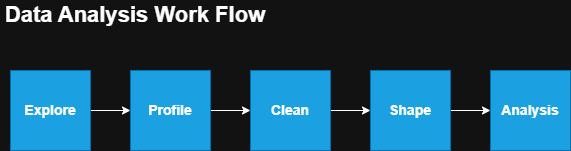

The diagram above was exported from draw.io. Its source (the exported page's mxGraphModel, read from the mxfile embedded in the PNG):
<mxGraphModel dx="1028" dy="611" grid="1" gridSize="10" guides="1" tooltips="1" connect="1" arrows="1" fold="1" page="1" pageScale="1" pageWidth="850" pageHeight="1100" math="0" shadow="0">
  <root>
    <mxCell id="0" />
    <mxCell id="1" parent="0" />
    <mxCell id="0ihh4svXMoNw6PNfVYrd-3" parent="1" style="text;html=1;whiteSpace=wrap;strokeColor=none;fillColor=none;align=center;verticalAlign=middle;rounded=0;" value="&lt;b&gt;&lt;font style=&quot;font-size: 22px;&quot;&gt;Data Analysis Work Flow&lt;/font&gt;&lt;/b&gt;" vertex="1">
      <mxGeometry height="30" width="270" x="120" y="130" as="geometry" />
    </mxCell>
    <mxCell id="0ihh4svXMoNw6PNfVYrd-11" connectable="0" parent="1" style="group;fontSize=14;fontStyle=1" value="" vertex="1">
      <mxGeometry height="80" width="560" x="130" y="200" as="geometry" />
    </mxCell>
    <mxCell id="0ihh4svXMoNw6PNfVYrd-7" edge="1" parent="0ihh4svXMoNw6PNfVYrd-11" source="0ihh4svXMoNw6PNfVYrd-1" style="edgeStyle=orthogonalEdgeStyle;rounded=0;orthogonalLoop=1;jettySize=auto;html=1;exitX=1;exitY=0.5;exitDx=0;exitDy=0;entryX=0;entryY=0.5;entryDx=0;entryDy=0;" target="0ihh4svXMoNw6PNfVYrd-2">
      <mxGeometry relative="1" as="geometry" />
    </mxCell>
    <mxCell id="0ihh4svXMoNw6PNfVYrd-1" parent="0ihh4svXMoNw6PNfVYrd-11" style="whiteSpace=wrap;html=1;aspect=fixed;labelBackgroundColor=none;fontStyle=1;fontSize=14;fillColor=#1ba1e2;fontColor=#ffffff;strokeColor=#006EAF;" value="Explore" vertex="1">
      <mxGeometry height="80" width="80" as="geometry" />
    </mxCell>
    <mxCell id="0ihh4svXMoNw6PNfVYrd-8" edge="1" parent="0ihh4svXMoNw6PNfVYrd-11" source="0ihh4svXMoNw6PNfVYrd-2" style="edgeStyle=orthogonalEdgeStyle;rounded=0;orthogonalLoop=1;jettySize=auto;html=1;exitX=1;exitY=0.5;exitDx=0;exitDy=0;entryX=0;entryY=0.5;entryDx=0;entryDy=0;" target="0ihh4svXMoNw6PNfVYrd-4">
      <mxGeometry relative="1" as="geometry" />
    </mxCell>
    <mxCell id="0ihh4svXMoNw6PNfVYrd-2" parent="0ihh4svXMoNw6PNfVYrd-11" style="whiteSpace=wrap;html=1;aspect=fixed;fillColor=#1ba1e2;fontColor=#ffffff;strokeColor=#006EAF;" value="&lt;font style=&quot;font-size: 14px;&quot;&gt;&lt;b&gt;Profile&lt;/b&gt;&lt;/font&gt;" vertex="1">
      <mxGeometry height="80" width="80" x="120" as="geometry" />
    </mxCell>
    <mxCell id="0ihh4svXMoNw6PNfVYrd-9" edge="1" parent="0ihh4svXMoNw6PNfVYrd-11" source="0ihh4svXMoNw6PNfVYrd-4" style="edgeStyle=orthogonalEdgeStyle;rounded=0;orthogonalLoop=1;jettySize=auto;html=1;exitX=1;exitY=0.5;exitDx=0;exitDy=0;entryX=0;entryY=0.5;entryDx=0;entryDy=0;" target="0ihh4svXMoNw6PNfVYrd-5">
      <mxGeometry relative="1" as="geometry" />
    </mxCell>
    <mxCell id="0ihh4svXMoNw6PNfVYrd-4" parent="0ihh4svXMoNw6PNfVYrd-11" style="whiteSpace=wrap;html=1;aspect=fixed;fillColor=#1ba1e2;fontColor=#ffffff;strokeColor=#006EAF;" value="&lt;font style=&quot;font-size: 14px;&quot;&gt;&lt;b&gt;Clean&lt;/b&gt;&lt;/font&gt;" vertex="1">
      <mxGeometry height="80" width="80" x="240" as="geometry" />
    </mxCell>
    <mxCell id="0ihh4svXMoNw6PNfVYrd-10" edge="1" parent="0ihh4svXMoNw6PNfVYrd-11" source="0ihh4svXMoNw6PNfVYrd-5" style="edgeStyle=orthogonalEdgeStyle;rounded=0;orthogonalLoop=1;jettySize=auto;html=1;exitX=1;exitY=0.5;exitDx=0;exitDy=0;entryX=0;entryY=0.5;entryDx=0;entryDy=0;" target="0ihh4svXMoNw6PNfVYrd-6">
      <mxGeometry relative="1" as="geometry" />
    </mxCell>
    <mxCell id="0ihh4svXMoNw6PNfVYrd-5" parent="0ihh4svXMoNw6PNfVYrd-11" style="whiteSpace=wrap;html=1;aspect=fixed;fillColor=#1ba1e2;fontColor=#ffffff;strokeColor=#006EAF;" value="&lt;font style=&quot;font-size: 14px;&quot;&gt;&lt;b&gt;Shape&lt;/b&gt;&lt;/font&gt;" vertex="1">
      <mxGeometry height="80" width="80" x="360" as="geometry" />
    </mxCell>
    <mxCell id="0ihh4svXMoNw6PNfVYrd-6" parent="0ihh4svXMoNw6PNfVYrd-11" style="whiteSpace=wrap;html=1;aspect=fixed;fillColor=#1ba1e2;fontColor=#ffffff;strokeColor=#006EAF;" value="&lt;font style=&quot;font-size: 14px;&quot;&gt;&lt;b&gt;Analysis&lt;/b&gt;&lt;/font&gt;" vertex="1">
      <mxGeometry height="80" width="80" x="480" as="geometry" />
    </mxCell>
  </root>
</mxGraphModel>